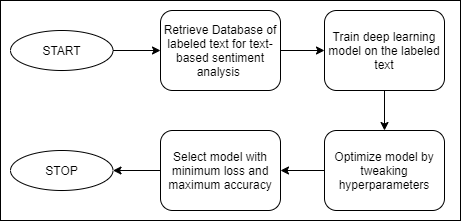

The diagram above was exported from draw.io. Its source (the exported page's mxGraphModel, read from the mxfile embedded in the PNG):
<mxGraphModel dx="384" dy="498" grid="1" gridSize="10" guides="1" tooltips="1" connect="1" arrows="1" fold="1" page="1" pageScale="1" pageWidth="827" pageHeight="1169" math="0" shadow="0">
  <root>
    <mxCell id="WIyWlLk6GJQsqaUBKTNV-0" />
    <mxCell id="WIyWlLk6GJQsqaUBKTNV-1" parent="WIyWlLk6GJQsqaUBKTNV-0" />
    <mxCell id="W2xLi29WSLEJLfxw8XLU-1" value="" style="rounded=0;whiteSpace=wrap;html=1;" parent="WIyWlLk6GJQsqaUBKTNV-1" vertex="1">
      <mxGeometry x="30" y="290" width="460" height="220" as="geometry" />
    </mxCell>
    <mxCell id="YAZG-jUMGCTpXecnI7Ae-26" value="" style="edgeStyle=orthogonalEdgeStyle;rounded=0;orthogonalLoop=1;jettySize=auto;html=1;" parent="WIyWlLk6GJQsqaUBKTNV-1" source="YAZG-jUMGCTpXecnI7Ae-20" target="YAZG-jUMGCTpXecnI7Ae-25" edge="1">
      <mxGeometry relative="1" as="geometry" />
    </mxCell>
    <mxCell id="YAZG-jUMGCTpXecnI7Ae-20" value="Retrieve Database of labeled text for text-based sentiment analysis&amp;nbsp;" style="whiteSpace=wrap;html=1;rounded=1;shadow=0;strokeWidth=1;glass=0;" parent="WIyWlLk6GJQsqaUBKTNV-1" vertex="1">
      <mxGeometry x="190" y="300" width="120" height="80" as="geometry" />
    </mxCell>
    <mxCell id="YAZG-jUMGCTpXecnI7Ae-24" value="" style="edgeStyle=orthogonalEdgeStyle;rounded=0;orthogonalLoop=1;jettySize=auto;html=1;" parent="WIyWlLk6GJQsqaUBKTNV-1" source="YAZG-jUMGCTpXecnI7Ae-21" target="YAZG-jUMGCTpXecnI7Ae-20" edge="1">
      <mxGeometry relative="1" as="geometry" />
    </mxCell>
    <mxCell id="YAZG-jUMGCTpXecnI7Ae-21" value="START" style="ellipse;whiteSpace=wrap;html=1;" parent="WIyWlLk6GJQsqaUBKTNV-1" vertex="1">
      <mxGeometry x="40" y="320" width="102.5" height="40" as="geometry" />
    </mxCell>
    <mxCell id="YAZG-jUMGCTpXecnI7Ae-28" value="" style="edgeStyle=orthogonalEdgeStyle;rounded=0;orthogonalLoop=1;jettySize=auto;html=1;" parent="WIyWlLk6GJQsqaUBKTNV-1" source="YAZG-jUMGCTpXecnI7Ae-25" target="YAZG-jUMGCTpXecnI7Ae-27" edge="1">
      <mxGeometry relative="1" as="geometry" />
    </mxCell>
    <mxCell id="YAZG-jUMGCTpXecnI7Ae-25" value="Train deep learning model on the labeled text" style="whiteSpace=wrap;html=1;rounded=1;shadow=0;strokeWidth=1;glass=0;" parent="WIyWlLk6GJQsqaUBKTNV-1" vertex="1">
      <mxGeometry x="354" y="300" width="120" height="80" as="geometry" />
    </mxCell>
    <mxCell id="YAZG-jUMGCTpXecnI7Ae-30" value="" style="edgeStyle=orthogonalEdgeStyle;rounded=0;orthogonalLoop=1;jettySize=auto;html=1;" parent="WIyWlLk6GJQsqaUBKTNV-1" source="YAZG-jUMGCTpXecnI7Ae-27" target="YAZG-jUMGCTpXecnI7Ae-29" edge="1">
      <mxGeometry relative="1" as="geometry" />
    </mxCell>
    <mxCell id="YAZG-jUMGCTpXecnI7Ae-27" value="Optimize model by tweaking hyperparameters" style="whiteSpace=wrap;html=1;rounded=1;shadow=0;strokeWidth=1;glass=0;" parent="WIyWlLk6GJQsqaUBKTNV-1" vertex="1">
      <mxGeometry x="354" y="420" width="120" height="80" as="geometry" />
    </mxCell>
    <mxCell id="YAZG-jUMGCTpXecnI7Ae-34" value="" style="edgeStyle=orthogonalEdgeStyle;rounded=0;orthogonalLoop=1;jettySize=auto;html=1;" parent="WIyWlLk6GJQsqaUBKTNV-1" source="YAZG-jUMGCTpXecnI7Ae-29" target="YAZG-jUMGCTpXecnI7Ae-33" edge="1">
      <mxGeometry relative="1" as="geometry" />
    </mxCell>
    <mxCell id="YAZG-jUMGCTpXecnI7Ae-29" value="Select model with minimum loss and maximum accuracy" style="whiteSpace=wrap;html=1;rounded=1;shadow=0;strokeWidth=1;glass=0;" parent="WIyWlLk6GJQsqaUBKTNV-1" vertex="1">
      <mxGeometry x="190" y="420" width="120" height="80" as="geometry" />
    </mxCell>
    <mxCell id="YAZG-jUMGCTpXecnI7Ae-33" value="STOP" style="ellipse;whiteSpace=wrap;html=1;" parent="WIyWlLk6GJQsqaUBKTNV-1" vertex="1">
      <mxGeometry x="40" y="440" width="102.5" height="40" as="geometry" />
    </mxCell>
  </root>
</mxGraphModel>